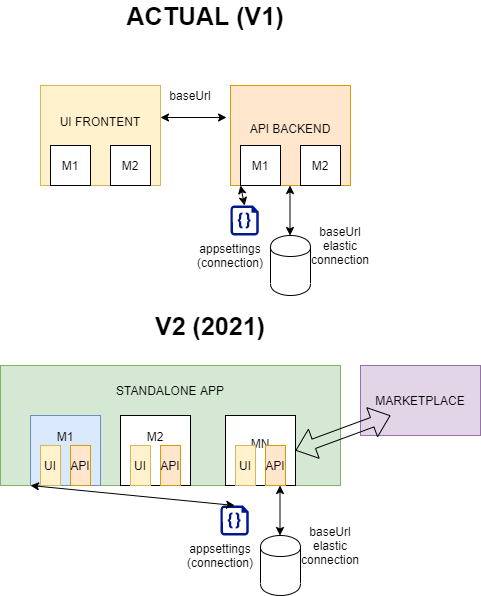

The diagram above was exported from draw.io. Its source (the exported page's mxGraphModel, read from the mxfile embedded in the PNG):
<mxGraphModel dx="1422" dy="762" grid="1" gridSize="10" guides="1" tooltips="1" connect="1" arrows="1" fold="1" page="1" pageScale="1" pageWidth="827" pageHeight="1169" math="0" shadow="0">
  <root>
    <mxCell id="0" />
    <mxCell id="1" parent="0" />
    <mxCell id="xV4oDXMCcOcrvPjW9-oh-1" value="UI FRONTENT&lt;br&gt;&lt;br&gt;&lt;br&gt;" style="rounded=0;whiteSpace=wrap;html=1;fillColor=#fff2cc;strokeColor=#d6b656;" vertex="1" parent="1">
      <mxGeometry x="90" y="140" width="120" height="100" as="geometry" />
    </mxCell>
    <mxCell id="xV4oDXMCcOcrvPjW9-oh-2" value="M2" style="rounded=0;whiteSpace=wrap;html=1;" vertex="1" parent="1">
      <mxGeometry x="160" y="200" width="40" height="40" as="geometry" />
    </mxCell>
    <mxCell id="xV4oDXMCcOcrvPjW9-oh-3" value="M1" style="rounded=0;whiteSpace=wrap;html=1;" vertex="1" parent="1">
      <mxGeometry x="100" y="200" width="40" height="40" as="geometry" />
    </mxCell>
    <mxCell id="xV4oDXMCcOcrvPjW9-oh-5" value="API BACKEND&lt;br&gt;&lt;br&gt;" style="rounded=0;whiteSpace=wrap;html=1;fillColor=#ffe6cc;strokeColor=#d79b00;" vertex="1" parent="1">
      <mxGeometry x="280" y="140" width="120" height="100" as="geometry" />
    </mxCell>
    <mxCell id="xV4oDXMCcOcrvPjW9-oh-6" value="M2" style="rounded=0;whiteSpace=wrap;html=1;" vertex="1" parent="1">
      <mxGeometry x="350" y="200" width="40" height="40" as="geometry" />
    </mxCell>
    <mxCell id="xV4oDXMCcOcrvPjW9-oh-7" value="M1" style="rounded=0;whiteSpace=wrap;html=1;" vertex="1" parent="1">
      <mxGeometry x="290" y="200" width="40" height="40" as="geometry" />
    </mxCell>
    <mxCell id="xV4oDXMCcOcrvPjW9-oh-8" value="" style="endArrow=classic;startArrow=classic;html=1;entryX=-0.033;entryY=0.32;entryDx=0;entryDy=0;entryPerimeter=0;exitX=1;exitY=0.32;exitDx=0;exitDy=0;exitPerimeter=0;" edge="1" parent="1" source="xV4oDXMCcOcrvPjW9-oh-1" target="xV4oDXMCcOcrvPjW9-oh-5">
      <mxGeometry width="50" height="50" relative="1" as="geometry">
        <mxPoint x="220" y="210" as="sourcePoint" />
        <mxPoint x="270" y="160" as="targetPoint" />
      </mxGeometry>
    </mxCell>
    <mxCell id="xV4oDXMCcOcrvPjW9-oh-9" value="baseUrl" style="text;html=1;strokeColor=none;fillColor=none;align=center;verticalAlign=middle;whiteSpace=wrap;rounded=0;" vertex="1" parent="1">
      <mxGeometry x="220" y="140" width="40" height="20" as="geometry" />
    </mxCell>
    <mxCell id="xV4oDXMCcOcrvPjW9-oh-10" value="" style="shape=cylinder;whiteSpace=wrap;html=1;boundedLbl=1;backgroundOutline=1;" vertex="1" parent="1">
      <mxGeometry x="320" y="290" width="40" height="60" as="geometry" />
    </mxCell>
    <mxCell id="xV4oDXMCcOcrvPjW9-oh-11" value="" style="endArrow=classic;startArrow=classic;html=1;" edge="1" parent="1">
      <mxGeometry width="50" height="50" relative="1" as="geometry">
        <mxPoint x="339.5" y="240" as="sourcePoint" />
        <mxPoint x="339.5" y="290" as="targetPoint" />
      </mxGeometry>
    </mxCell>
    <mxCell id="xV4oDXMCcOcrvPjW9-oh-12" value="baseUrl&lt;br&gt;elastic connection" style="text;html=1;strokeColor=none;fillColor=none;align=center;verticalAlign=middle;whiteSpace=wrap;rounded=0;" vertex="1" parent="1">
      <mxGeometry x="370" y="290" width="40" height="20" as="geometry" />
    </mxCell>
    <mxCell id="xV4oDXMCcOcrvPjW9-oh-14" value="" style="aspect=fixed;pointerEvents=1;shadow=0;dashed=0;html=1;strokeColor=none;labelPosition=center;verticalLabelPosition=bottom;verticalAlign=top;align=center;fillColor=#00188D;shape=mxgraph.azure.code_file" vertex="1" parent="1">
      <mxGeometry x="280" y="260" width="28.2" height="30" as="geometry" />
    </mxCell>
    <mxCell id="xV4oDXMCcOcrvPjW9-oh-15" value="" style="endArrow=classic;startArrow=classic;html=1;entryX=0;entryY=1;entryDx=0;entryDy=0;exitX=0.5;exitY=0;exitDx=0;exitDy=0;exitPerimeter=0;" edge="1" parent="1" source="xV4oDXMCcOcrvPjW9-oh-14" target="xV4oDXMCcOcrvPjW9-oh-7">
      <mxGeometry width="50" height="50" relative="1" as="geometry">
        <mxPoint x="230" y="400" as="sourcePoint" />
        <mxPoint x="280" y="350" as="targetPoint" />
      </mxGeometry>
    </mxCell>
    <mxCell id="xV4oDXMCcOcrvPjW9-oh-16" value="appsettings&lt;br&gt;(connection)" style="text;html=1;strokeColor=none;fillColor=none;align=center;verticalAlign=middle;whiteSpace=wrap;rounded=0;" vertex="1" parent="1">
      <mxGeometry x="260" y="300" width="40" height="20" as="geometry" />
    </mxCell>
    <mxCell id="xV4oDXMCcOcrvPjW9-oh-17" value="ACTUAL (V1)" style="text;html=1;strokeColor=none;fillColor=none;align=center;verticalAlign=middle;whiteSpace=wrap;rounded=0;fontSize=25;fontStyle=1" vertex="1" parent="1">
      <mxGeometry x="100" y="60" width="310" height="20" as="geometry" />
    </mxCell>
    <mxCell id="xV4oDXMCcOcrvPjW9-oh-35" value="STANDALONE APP&lt;br&gt;&lt;br&gt;&lt;br&gt;&lt;br&gt;&lt;br&gt;&lt;br&gt;" style="rounded=0;whiteSpace=wrap;html=1;fillColor=#d5e8d4;strokeColor=#82b366;" vertex="1" parent="1">
      <mxGeometry x="50" y="420" width="340" height="120" as="geometry" />
    </mxCell>
    <mxCell id="xV4oDXMCcOcrvPjW9-oh-37" value="M1&lt;br&gt;&lt;br&gt;&lt;br&gt;" style="rounded=0;whiteSpace=wrap;html=1;fillColor=#dae8fc;strokeColor=#6c8ebf;" vertex="1" parent="1">
      <mxGeometry x="80" y="470" width="70" height="70" as="geometry" />
    </mxCell>
    <mxCell id="xV4oDXMCcOcrvPjW9-oh-40" value="" style="shape=cylinder;whiteSpace=wrap;html=1;boundedLbl=1;backgroundOutline=1;" vertex="1" parent="1">
      <mxGeometry x="310" y="590" width="40" height="60" as="geometry" />
    </mxCell>
    <mxCell id="xV4oDXMCcOcrvPjW9-oh-41" value="" style="endArrow=classic;startArrow=classic;html=1;" edge="1" parent="1">
      <mxGeometry width="50" height="50" relative="1" as="geometry">
        <mxPoint x="329.5" y="540" as="sourcePoint" />
        <mxPoint x="329.5" y="590" as="targetPoint" />
      </mxGeometry>
    </mxCell>
    <mxCell id="xV4oDXMCcOcrvPjW9-oh-42" value="baseUrl&lt;br&gt;elastic connection" style="text;html=1;strokeColor=none;fillColor=none;align=center;verticalAlign=middle;whiteSpace=wrap;rounded=0;" vertex="1" parent="1">
      <mxGeometry x="360" y="590" width="40" height="20" as="geometry" />
    </mxCell>
    <mxCell id="xV4oDXMCcOcrvPjW9-oh-43" value="" style="aspect=fixed;pointerEvents=1;shadow=0;dashed=0;html=1;strokeColor=none;labelPosition=center;verticalLabelPosition=bottom;verticalAlign=top;align=center;fillColor=#00188D;shape=mxgraph.azure.code_file" vertex="1" parent="1">
      <mxGeometry x="270" y="560" width="28.2" height="30" as="geometry" />
    </mxCell>
    <mxCell id="xV4oDXMCcOcrvPjW9-oh-44" value="" style="endArrow=classic;startArrow=classic;html=1;entryX=0;entryY=1;entryDx=0;entryDy=0;exitX=0.5;exitY=0;exitDx=0;exitDy=0;exitPerimeter=0;" edge="1" parent="1" source="xV4oDXMCcOcrvPjW9-oh-43" target="xV4oDXMCcOcrvPjW9-oh-37">
      <mxGeometry width="50" height="50" relative="1" as="geometry">
        <mxPoint x="220" y="700" as="sourcePoint" />
        <mxPoint x="270" y="650" as="targetPoint" />
      </mxGeometry>
    </mxCell>
    <mxCell id="xV4oDXMCcOcrvPjW9-oh-45" value="appsettings&lt;br&gt;(connection)" style="text;html=1;strokeColor=none;fillColor=none;align=center;verticalAlign=middle;whiteSpace=wrap;rounded=0;" vertex="1" parent="1">
      <mxGeometry x="250" y="600" width="40" height="20" as="geometry" />
    </mxCell>
    <mxCell id="xV4oDXMCcOcrvPjW9-oh-46" value="V2 (2021)" style="text;html=1;strokeColor=none;fillColor=none;align=center;verticalAlign=middle;whiteSpace=wrap;rounded=0;fontSize=25;fontStyle=1" vertex="1" parent="1">
      <mxGeometry x="180" y="370" width="160" height="20" as="geometry" />
    </mxCell>
    <mxCell id="xV4oDXMCcOcrvPjW9-oh-49" value="UI" style="rounded=0;whiteSpace=wrap;html=1;fillColor=#fff2cc;strokeColor=#d6b656;" vertex="1" parent="1">
      <mxGeometry x="90" y="500" width="20" height="40" as="geometry" />
    </mxCell>
    <mxCell id="xV4oDXMCcOcrvPjW9-oh-50" value="API" style="rounded=0;whiteSpace=wrap;html=1;fillColor=#ffe6cc;strokeColor=#d79b00;" vertex="1" parent="1">
      <mxGeometry x="120" y="500" width="20" height="40" as="geometry" />
    </mxCell>
    <mxCell id="xV4oDXMCcOcrvPjW9-oh-51" value="M2&lt;br&gt;&lt;br&gt;&lt;br&gt;" style="rounded=0;whiteSpace=wrap;html=1;" vertex="1" parent="1">
      <mxGeometry x="170" y="470" width="70" height="70" as="geometry" />
    </mxCell>
    <mxCell id="xV4oDXMCcOcrvPjW9-oh-52" value="UI" style="rounded=0;whiteSpace=wrap;html=1;fillColor=#fff2cc;strokeColor=#d6b656;" vertex="1" parent="1">
      <mxGeometry x="180" y="500" width="20" height="40" as="geometry" />
    </mxCell>
    <mxCell id="xV4oDXMCcOcrvPjW9-oh-53" value="API" style="rounded=0;whiteSpace=wrap;html=1;fillColor=#ffe6cc;strokeColor=#d79b00;" vertex="1" parent="1">
      <mxGeometry x="210" y="500" width="20" height="40" as="geometry" />
    </mxCell>
    <mxCell id="xV4oDXMCcOcrvPjW9-oh-57" value="MN&lt;br&gt;&lt;br&gt;" style="rounded=0;whiteSpace=wrap;html=1;" vertex="1" parent="1">
      <mxGeometry x="275" y="470" width="70" height="70" as="geometry" />
    </mxCell>
    <mxCell id="xV4oDXMCcOcrvPjW9-oh-58" value="UI" style="rounded=0;whiteSpace=wrap;html=1;fillColor=#fff2cc;strokeColor=#d6b656;" vertex="1" parent="1">
      <mxGeometry x="285" y="500" width="20" height="40" as="geometry" />
    </mxCell>
    <mxCell id="xV4oDXMCcOcrvPjW9-oh-59" value="API" style="rounded=0;whiteSpace=wrap;html=1;fillColor=#ffe6cc;strokeColor=#d79b00;" vertex="1" parent="1">
      <mxGeometry x="315" y="500" width="20" height="40" as="geometry" />
    </mxCell>
    <mxCell id="xV4oDXMCcOcrvPjW9-oh-63" value="MARKETPLACE" style="rounded=0;whiteSpace=wrap;html=1;fillColor=#e1d5e7;strokeColor=#9673a6;" vertex="1" parent="1">
      <mxGeometry x="410" y="420" width="120" height="70" as="geometry" />
    </mxCell>
    <mxCell id="xV4oDXMCcOcrvPjW9-oh-64" value="" style="shape=flexArrow;endArrow=classic;startArrow=classic;html=1;fontSize=25;exitX=1;exitY=0.5;exitDx=0;exitDy=0;" edge="1" parent="1" source="xV4oDXMCcOcrvPjW9-oh-57">
      <mxGeometry width="50" height="50" relative="1" as="geometry">
        <mxPoint x="390" y="520" as="sourcePoint" />
        <mxPoint x="440" y="470" as="targetPoint" />
      </mxGeometry>
    </mxCell>
  </root>
</mxGraphModel>